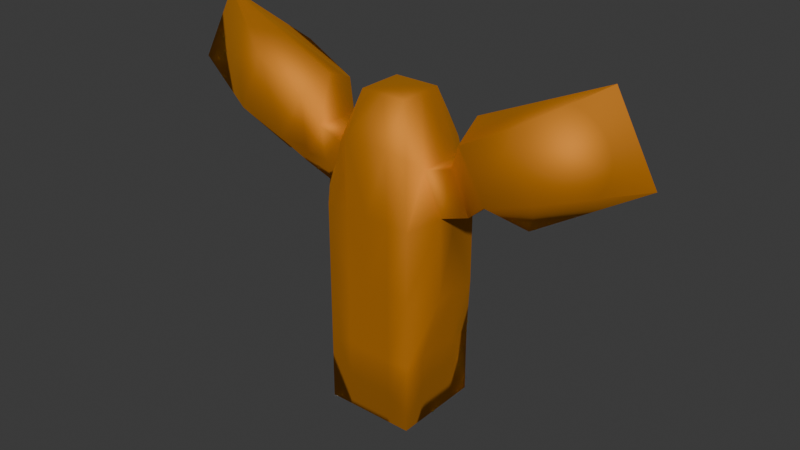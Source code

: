 # Source: ginger.blend  (saved by Blender 4.2.66; exported with 4.5.12 LTS)
import bpy
from mathutils import Matrix  # noqa: F401  (used for matrix-valued properties, if any)

bpy.ops.wm.read_factory_settings(use_empty=True)
scene = bpy.context.scene
scene.name = 'Scene'

# ---- collections
col_collection = bpy.data.collections.new('Collection'); scene.collection.children.link(col_collection)

# ---- materials (node trees are filled in below, after node groups)
mat_material = bpy.data.materials.new('Material')
mat_material.alpha_threshold = 0.0
mat_material.roughness = 0.5
mat_material.line_color = (0.0, 0.0, 0.0, 1.0)

# ---- material node trees
mat_material.use_nodes = True; mat_material.node_tree.nodes.clear()
_N = mat_material.node_tree.nodes; _L = mat_material.node_tree.links
n0 = _N.new('ShaderNodeOutputMaterial'); n0.name = 'Material Output'; n0.location = (300, 300)
n1 = _N.new('ShaderNodeBsdfPrincipled'); n1.name = 'Principled BSDF'; n1.location = (10, 300)
n1.inputs[0].default_value = (0.8001, 0.3266, 0.0, 1.0)
n1.inputs[1].default_value = 0.9313
n1.inputs[2].default_value = 0.7784
n1.inputs[3].default_value = 5.85
_L.new(n1.outputs[0], n0.inputs[0])
n0.is_active_output = True

# ---- world
world_world = bpy.data.worlds.new('World'); scene.world = world_world
world_world.use_nodes = True; world_world.node_tree.nodes.clear()
_N = world_world.node_tree.nodes; _L = world_world.node_tree.links
n0 = _N.new('ShaderNodeOutputWorld'); n0.name = 'World Output'; n0.location = (300, 300)
n1 = _N.new('ShaderNodeBackground'); n1.name = 'Background'; n1.location = (10, 300)
n1.inputs[0].default_value = (0.05088, 0.05088, 0.05088, 1.0)
_L.new(n1.outputs[0], n0.inputs[0])
n0.is_active_output = True
world_world.color = (0.05088, 0.05088, 0.05088)
world_world.sun_shadow_jitter_overblur = 0.0

# ---- meshes
me_cube = bpy.data.meshes.new('Cube')
me_cube.from_pydata([(-0.8158, -0.7923, 5.929), (-1.0, -1.0, 0.008138), (-1.0, 0.0, 0.008138), (-1.0, 0.0, 5.695), (0.0, -1.0, 6.115), (-0.5, -1.0, 6.115), (-0.5, -1.0, 0.008138), (0.0, -1.0, 0.008138), (0.0, 0.0, 0.008138), (-0.5, 0.0, 0.008138), (-0.5, 0.0, 6.97), (0.0, 0.0, 6.97), (-1.0, -0.5, 0.008138), (-1.0, -0.5, 5.695), (-0.5, -0.5, 0.008138), (0.0, -0.5, 0.008138), (0.0, -0.5, 6.97), (-0.5, -0.5, 6.97), (-1.0, -1.0, 1.535), (-1.0, -1.0, 3.062), (-1.0, -1.0, 4.588), (-3.613, -0.7257, 5.878), (-5.448, 0.0, 6.424), (-3.033, -0.7257, 7.116), (-4.54, 0.0, 8.08), (-1.81, 0.0, 6.844), (-1.932, -0.7257, 6.528), (-1.416, 0.0, 4.831), (-1.416, 0.0, 3.062), (-1.0, 0.0, 1.535), (-3.04, 0.0, 4.907), (-2.534, -0.7257, 5.485), (-2.045, -0.5, 5.049), (0.0, -1.0, 4.588), (0.0, -1.0, 3.062), (0.0, -1.0, 1.535), (-0.5, -1.0, 4.588), (-0.5, -1.0, 3.062), (-0.5, -1.0, 1.535), (-1.416, -0.5, 4.831), (-1.416, -0.5, 3.062), (-1.0, -0.5, 1.535), (-2.045, 0.0, 5.049), (-1.629, -0.5, 5.913), (-1.629, 0.0, 5.913)], [], [(17, 13, 0, 5), (36, 5, 0, 20), (27, 39, 32, 42), (12, 14, 6, 1), (14, 15, 7, 6), (33, 4, 5, 36), (16, 17, 5, 4), (11, 10, 17, 16), (9, 8, 15, 14), (2, 9, 14, 12), (20, 0, 13, 39), (10, 3, 13, 17), (22, 21, 23, 24), (31, 26, 23, 21), (30, 31, 21, 22), (1, 18, 41, 12), (18, 19, 40, 41), (19, 20, 39, 40), (7, 35, 38, 6), (35, 34, 37, 38), (34, 33, 36, 37), (26, 25, 24, 23), (43, 44, 25, 26), (42, 32, 31, 30), (12, 41, 29, 2), (41, 40, 28, 29), (40, 39, 27, 28), (32, 43, 26, 31), (13, 3, 44, 43), (39, 13, 43, 32), (6, 38, 18, 1), (38, 37, 19, 18), (37, 36, 20, 19)])
me_cube.polygons.foreach_set('use_smooth', [True] * 33)
_uv = me_cube.uv_layers.new(name='UVMap')
_uv.uv.foreach_set('vector', [0.8125, 0.6875, 0.875, 0.6875, 0.875, 0.75, 0.8125, 0.75, 0.5625, 0.9375, 0.625, 0.9375, 0.625, 1.0, 0.5625, 1.0, 0.5625, 0.125, 0.5625, 0.0625, 0.5625, 0.0625, 0.5625, 0.125, 0.125, 0.6875, 0.1875, 0.6875, 0.1875, 0.75, 0.125, 0.75, 0.1875, 0.6875, 0.25, 0.6875, 0.25, 0.75, 0.1875, 0.75, 0.5625, 0.875, 0.625, 0.875, 0.625, 0.9375, 0.5625, 0.9375, 0.75, 0.6875, 0.8125, 0.6875, 0.8125, 0.75, 0.75, 0.75, 0.75, 0.625, 0.8125, 0.625, 0.8125, 0.6875, 0.75, 0.6875, 0.1875, 0.625, 0.25, 0.625, 0.25, 0.6875, 0.1875, 0.6875, 0.125, 0.625, 0.1875, 0.625, 0.1875, 0.6875, 0.125, 0.6875, 0.5625, 0.0, 0.625, 0.0, 0.625, 0.0625, 0.5625, 0.0625, 0.8125, 0.625, 0.875, 0.625, 0.875, 0.6875, 0.8125, 0.6875, 0.5625, 0.125, 0.5625, 0.0625, 0.625, 0.0625, 0.875, 0.625, 0.5625, 0.0625, 0.625, 0.0625, 0.625, 0.0625, 0.5625, 0.0625, 0.5625, 0.125, 0.5625, 0.0625, 0.5625, 0.0625, 0.5625, 0.125, 0.375, 0.0, 0.4375, 0.0, 0.4375, 0.0625, 0.375, 0.0625, 0.4375, 0.0, 0.5, 0.0, 0.5, 0.0625, 0.4375, 0.0625, 0.5, 0.0, 0.5625, 0.0, 0.5625, 0.0625, 0.5, 0.0625, 0.375, 0.875, 0.4375, 0.875, 0.4375, 0.9375, 0.375, 0.9375, 0.4375, 0.875, 0.5, 0.875, 0.5, 0.9375, 0.4375, 0.9375, 0.5, 0.875, 0.5625, 0.875, 0.5625, 0.9375, 0.5, 0.9375, 0.875, 0.6875, 0.875, 0.625, 0.875, 0.625, 0.875, 0.6875, 0.875, 0.6875, 0.875, 0.625, 0.875, 0.625, 0.875, 0.6875, 0.5625, 0.125, 0.5625, 0.0625, 0.5625, 0.0625, 0.5625, 0.125, 0.375, 0.0625, 0.4375, 0.0625, 0.4375, 0.125, 0.375, 0.125, 0.4375, 0.0625, 0.5, 0.0625, 0.5, 0.125, 0.4375, 0.125, 0.5, 0.0625, 0.5625, 0.0625, 0.5625, 0.125, 0.5, 0.125, 0.5625, 0.0625, 0.625, 0.0625, 0.625, 0.0625, 0.5625, 0.0625, 0.875, 0.6875, 0.875, 0.625, 0.875, 0.625, 0.875, 0.6875, 0.5625, 0.0625, 0.625, 0.0625, 0.625, 0.0625, 0.5625, 0.0625, 0.375, 0.9375, 0.4375, 0.9375, 0.4375, 1.0, 0.375, 1.0, 0.4375, 0.9375, 0.5, 0.9375, 0.5, 1.0, 0.4375, 1.0, 0.5, 0.9375, 0.5625, 0.9375, 0.5625, 1.0, 0.5, 1.0])
me_cube.materials.append(mat_material)
me_cube.use_mirror_vertex_groups = False
me_cube.update()
arm_armature = bpy.data.armatures.new('Armature')  # bones are not reproduced

# ---- objects
ob_cube = bpy.data.objects.new('Cube', me_cube)
ob_armature = bpy.data.objects.new('Armature', arm_armature)

# ---- transforms, parenting, visibility, modifiers, constraints
ob_cube.parent = ob_armature
ob_cube.location = (0.0, 0.0, 0.0)
ob_cube.lock_rotations_4d = False
ob_cube.empty_display_type = 'ARROWS'
ob_cube.lineart.crease_threshold = 0.0
_vg = ob_cube.vertex_groups.new(name='Bone')
for _i, _w in zip([1, 2, 6, 7, 8, 9, 12, 14, 15, 18, 29, 35, 38, 41], [0.3605, 0.2228, 0.2996, 0.4498, 1.0, 0.4151, 0.2285, 0.296, 0.4772, 0.03676, 0.01964, 0.05457, 0.03916, 0.02048]): _vg.add([_i], _w, 'REPLACE')
_vg = ob_cube.vertex_groups.new(name='Bone.001')
for _i, _w in zip([1, 2, 6, 7, 9, 12, 14, 15, 18, 29, 35, 38, 41], [0.4423, 0.5935, 0.5225, 0.3722, 0.5053, 0.5918, 0.5967, 0.4449, 0.06684, 0.07963, 0.06049, 0.06285, 0.07192]): _vg.add([_i], _w, 'REPLACE')
_vg = ob_cube.vertex_groups.new(name='Bone.002')
for _i, _w in zip([1, 2, 6, 7, 9, 12, 14, 15, 18, 19, 28, 29, 34, 35, 37, 38, 40, 41], [0.1704, 0.1593, 0.1538, 0.1534, 0.06893, 0.1559, 0.09292, 0.06733, 0.7653, 0.1156, 0.1388, 0.7671, 0.1102, 0.7599, 0.1059, 0.7745, 0.1237, 0.7789]): _vg.add([_i], _w, 'REPLACE')
_vg = ob_cube.vertex_groups.new(name='Bone.003')
_vg = ob_cube.vertex_groups.new(name='Bone.004')
for _i, _w in zip([18, 19, 20, 21, 22, 23, 24, 25, 26, 27, 28, 29, 30, 31, 32, 33, 34, 35, 36, 37, 38, 39, 40, 41, 42, 43, 44], [0.09445, 0.6848, 0.09629, 0.03322, 0.02693, 0.0257, 0.02735, 0.02031, 0.02193, 0.08084, 0.4259, 0.07236, 0.0427, 0.03778, 0.04614, 0.1013, 0.7334, 0.1023, 0.09347, 0.7354, 0.09464, 0.06718, 0.5935, 0.07841, 0.05286, 0.01816, 0.009284]): _vg.add([_i], _w, 'REPLACE')
_vg = ob_cube.vertex_groups.new(name='Bone.005')
for _i, _w in zip([19, 27, 28, 29, 40], [0.04641, 0.01905, 0.2648, 0.002085, 0.1252]): _vg.add([_i], _w, 'REPLACE')
_vg = ob_cube.vertex_groups.new(name='Bone.006')
for _i, _w in zip([3, 13, 19, 20, 21, 22, 23, 24, 25, 26, 27, 30, 31, 32, 33, 36, 39, 42, 43, 44], [0.01609, 0.02166, 0.002171, 0.214, 0.06159, 0.0616, 0.06104, 0.06162, 0.06179, 0.06046, 0.06712, 0.06166, 0.06222, 0.064, 0.05301, 0.08824, 0.08947, 0.06115, 0.05827, 0.06779]): _vg.add([_i], _w, 'REPLACE')
_vg = ob_cube.vertex_groups.new(name='Bone.007')
for _i, _w in zip([0, 3, 4, 5, 10, 13, 17, 19, 20, 21, 22, 23, 24, 25, 26, 27, 28, 30, 31, 32, 33, 34, 36, 37, 39, 40, 42, 43, 44], [0.1596, 0.3655, 0.112, 0.1086, 0.01176, 0.2367, 0.006937, 0.08489, 0.5228, 0.3532, 0.3518, 0.3498, 0.3514, 0.3475, 0.3475, 0.3813, 0.07909, 0.3544, 0.3579, 0.3692, 0.6969, 0.09468, 0.6725, 0.08624, 0.5094, 0.07955, 0.3511, 0.3456, 0.3454]): _vg.add([_i], _w, 'REPLACE')
_vg = ob_cube.vertex_groups.new(name='Bone.008')
for _i, _w in zip([0, 3, 4, 5, 10, 13, 16, 17, 20, 21, 22, 23, 24, 25, 26, 27, 28, 30, 31, 32, 33, 36, 39, 40, 42, 43, 44], [0.4296, 0.3187, 0.1253, 0.2161, 0.0218, 0.4713, 0.007051, 0.05385, 0.08207, 0.28, 0.2907, 0.2955, 0.2904, 0.304, 0.3044, 0.2995, 0.02442, 0.2646, 0.2677, 0.2415, 0.03449, 0.05809, 0.1916, 0.004819, 0.249, 0.3164, 0.3096]): _vg.add([_i], _w, 'REPLACE')
_vg = ob_cube.vertex_groups.new(name='Bone.009')
for _i, _w in zip([0, 3, 4, 5, 10, 13, 16, 17, 20, 21, 22, 23, 24, 25, 26, 27, 30, 31, 32, 33, 36, 39, 42, 43, 44], [0.2231, 0.1003, 0.5352, 0.4646, 0.007696, 0.1308, 0.07551, 0.07368, 0.02737, 0.1774, 0.1671, 0.1645, 0.1676, 0.1551, 0.1578, 0.08791, 0.1926, 0.1862, 0.2034, 0.06016, 0.03987, 0.07778, 0.2117, 0.1514, 0.1366]): _vg.add([_i], _w, 'REPLACE')
_vg = ob_cube.vertex_groups.new(name='Bone.010')
for _i, _w in zip([0, 3, 4, 5, 10, 11, 13, 16, 17, 21, 22, 23, 24, 25, 26, 30, 31, 32, 39, 42, 43, 44], [0.1413, 0.1553, 0.1972, 0.1799, 0.8985, 1.0, 0.0925, 0.8711, 0.8368, 0.0609, 0.06759, 0.06896, 0.06736, 0.07596, 0.07288, 0.05132, 0.05531, 0.03935, 0.003415, 0.02897, 0.07478, 0.09433]): _vg.add([_i], _w, 'REPLACE')
_m = ob_cube.modifiers.new('Mirror', 'MIRROR')
_m.use_axis = (True, True, False)
_m.use_bisect_axis = (True, False, False)
_m.use_bisect_flip_axis = (True, False, False)
_m = ob_cube.modifiers.new('Armature', 'ARMATURE')
_m.object = ob_armature
ob_armature.location = (0.0, 0.0, 0.0)
ob_armature.show_in_front = True

# ---- collection membership
col_collection.objects.link(ob_cube)
col_collection.objects.link(ob_armature)

# ---- scene / render settings (as saved in the file)
scene.frame_start = 1; scene.frame_end = 250; scene.frame_set(1)
scene.render.engine = 'BLENDER_EEVEE_NEXT'
bpy.context.view_layer.update()

# ---- added for rendering (the .blend has no active camera and no usable light): camera, sun
cam_auto = bpy.data.cameras.new('AutoCamera')
cam_auto.lens = 50.0
cam_auto.sensor_width = 36.0
cam_auto.clip_end = 1000.0
ob_auto_camera = bpy.data.objects.new('AutoCamera', cam_auto)
scene.collection.objects.link(ob_auto_camera)
ob_auto_camera.location = (12.6813, -15.2176, 14.1891)
ob_auto_camera.rotation_euler = (1.09748, -7.21219e-08, 0.694738)
scene.camera = ob_auto_camera
light_auto_sun = bpy.data.lights.new('AutoSun', 'SUN')
light_auto_sun.energy = 3.0
light_auto_sun.angle = 0.0523599
ob_auto_sun = bpy.data.objects.new('AutoSun', light_auto_sun)
scene.collection.objects.link(ob_auto_sun)
ob_auto_sun.rotation_euler = (0.872665, 0.174533, 0.523599)
bpy.context.view_layer.update()
